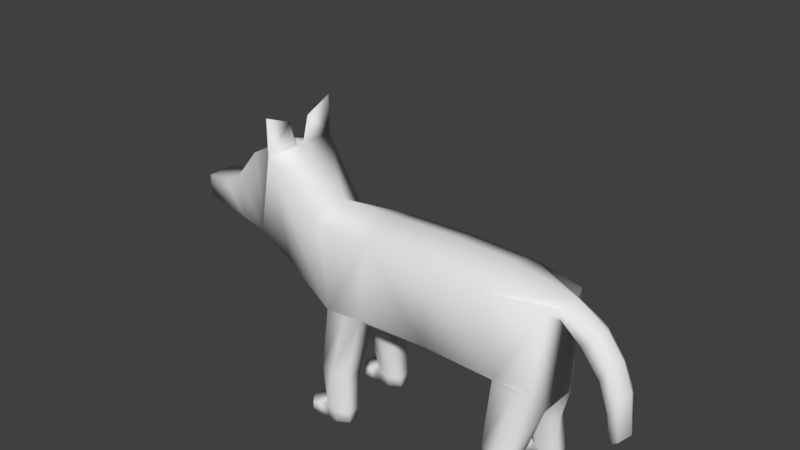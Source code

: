 # Source: wolf.blend  (saved by Blender 2.79.0; exported with 4.5.12 LTS)
import bpy
from mathutils import Matrix  # noqa: F401  (used for matrix-valued properties, if any)

bpy.ops.wm.read_factory_settings(use_empty=True)
scene = bpy.context.scene
scene.name = 'Scene'

# ---- collections
col_collection_1 = bpy.data.collections.new('Collection 1'); scene.collection.children.link(col_collection_1)

# ---- materials (node trees are filled in below, after node groups)
mat_material = bpy.data.materials.new('Material')
mat_material.alpha_threshold = 0.0
mat_material.use_transparent_shadow = False
mat_material.roughness = 0.5
mat_material.line_color = (0.0, 0.0, 0.0, 1.0)

# ---- material node trees

# ---- world
world_world = bpy.data.worlds.new('World'); scene.world = world_world
world_world.color = (0.05088, 0.05088, 0.05088)
world_world.use_sun_shadow = False
world_world.sun_shadow_jitter_overblur = 0.0
world_world.cycles.sampling_method = 'MANUAL'

# ---- meshes
me_cube = bpy.data.meshes.new('Cube')
me_cube.from_pydata([(-3.089, -0.2292, 1.968), (-3.436, -0.1743, 1.958), (-3.093, -0.2292, 2.29), (-3.436, -0.1743, 2.239), (-2.757, -0.2969, 1.95), (-2.76, -0.3336, 2.477), (-2.473, -0.2753, 1.86), (-2.51, -0.288, 2.82), (-1.508, -0.3471, 2.26), (-2.024, -0.2909, 1.61), (-1.333, -0.4307, 1.316), (-2.088, -0.4798, 2.933), (1.373, -0.336, 2.261), (1.304, -0.3597, 1.315), (-0.7548, -0.4342, 2.315), (-0.001202, -0.4342, 2.338), (0.7524, -0.4342, 2.315), (-0.8516, -0.4307, 1.37), (0.02534, -0.4307, 1.393), (0.886, -0.4307, 1.369), (-1.333, -0.2399, 1.115), (1.4, -0.2399, 1.114), (1.143, -0.4307, 1.315), (-1.092, -0.4307, 1.315), (-0.8516, -0.2399, 1.169), (0.886, -0.2399, 1.168), (-1.092, -0.2399, 1.115), (1.143, -0.2399, 1.114), (-1.22, -0.3165, 4.337e-05), (-1.22, -0.5831, 4.337e-05), (-1.092, -0.5962, 1.806e-05), (-0.9649, -0.5173, -7.263e-06), (-0.9649, -0.3902, -7.263e-06), (-1.092, -0.3112, 1.806e-05), (-2.51, -0.144, 2.82), (-2.088, -0.05058, 2.933), (-2.188, -0.3839, 2.926), (-2.188, -0.1919, 2.926), (-2.088, -0.4798, 3.39), (-2.088, -0.1376, 3.245), (-2.144, -0.3839, 3.229), (-2.147, -0.279, 3.237), (-1.351, -0.5185, 0.627), (-1.167, -0.558, 0.6269), (-0.9824, -0.5185, 0.6269), (-0.9824, -0.315, 0.5669), (-1.167, -0.2756, 0.5669), (-1.351, -0.315, 0.5669), (0.8619, -0.3278, 0.5667), (1.05, -0.293, 0.5666), (0.8631, -0.5329, 0.6267), (1.049, -0.5659, 0.6267), (1.194, -0.4938, 0.6266), (1.239, -0.3231, 0.5666), (-1.232, -0.5831, 0.1663), (-0.9686, -0.5175, 0.129), (-1.232, -0.3165, 0.1663), (-1.108, -0.5881, 0.129), (-0.9686, -0.3742, 0.1162), (-1.108, -0.3037, 0.1162), (-1.437, -0.2919, 4.337e-05), (-1.437, -0.6078, 4.337e-05), (-1.437, -0.6078, 0.1226), (-1.437, -0.2919, 0.1226), (-1.322, -0.2996, 4.337e-05), (-1.349, -0.2996, 0.1433), (-1.349, -0.6, 0.1433), (-1.322, -0.6, 4.337e-05), (-1.524, -0.4498, 4.337e-05), (-1.437, -0.6078, 0.06134), (-1.437, -0.2919, 0.06134), (-1.524, -0.4498, 0.1226), (-1.524, -0.4498, 0.06134), (-1.502, -0.5288, 4.337e-05), (-1.502, -0.5288, 0.1226), (-1.502, -0.5288, 0.06134), (-1.502, -0.3708, 4.337e-05), (-1.502, -0.3708, 0.1226), (-1.502, -0.3708, 0.06134), (0.9806, -0.3165, -7.233e-06), (0.9806, -0.5831, -7.233e-06), (1.108, -0.5962, -3.255e-05), (1.236, -0.5173, -5.787e-05), (1.236, -0.3902, -5.787e-05), (1.108, -0.3112, -3.255e-05), (0.9682, -0.5831, 0.1663), (1.232, -0.5175, 0.1289), (0.9682, -0.3165, 0.1663), (1.092, -0.5881, 0.1289), (1.232, -0.3742, 0.1162), (1.092, -0.3037, 0.1162), (0.764, -0.2919, -7.233e-06), (0.764, -0.6078, -7.233e-06), (0.764, -0.6078, 0.1226), (0.764, -0.2919, 0.1226), (0.8783, -0.2996, -7.233e-06), (0.8515, -0.2996, 0.1432), (0.8515, -0.6, 0.1432), (0.8783, -0.6, -7.233e-06), (0.6763, -0.4498, -7.233e-06), (0.764, -0.6078, 0.06129), (0.764, -0.2919, 0.06129), (0.6763, -0.4498, 0.1226), (0.6763, -0.4498, 0.06129), (0.6982, -0.5288, -7.233e-06), (0.6982, -0.5288, 0.1226), (0.6982, -0.5288, 0.06129), (0.6982, -0.3708, -7.233e-06), (0.6982, -0.3708, 0.1226), (0.6982, -0.3708, 0.06129), (1.438, -0.1426, 2.149), (1.449, -0.1426, 2.269), (2.071, -0.1426, 0.9927), (2.168, -0.1426, 1.063), (1.784, -0.1622, 2.073), (1.995, -0.1605, 1.789), (2.123, -0.1673, 1.473), (2.037, -0.1673, 1.344), (1.917, -0.1605, 1.67), (1.688, -0.1622, 1.962), (-3.089, 0.2292, 1.968), (-3.436, 0.1743, 1.958), (-3.093, 0.2292, 2.29), (-3.436, 0.1743, 2.239), (-2.757, 0.2969, 1.95), (-2.76, 0.3336, 2.477), (-1.453, 0.0, 2.473), (-2.473, 0.2753, 1.86), (-1.333, 0.0, 1.193), (-2.51, 0.288, 2.82), (-1.508, 0.3471, 2.26), (-2.024, 0.2909, 1.61), (-1.333, 0.4307, 1.316), (-2.088, 0.4798, 2.933), (-3.088, 0.0, 1.89), (-3.436, 0.0, 1.958), (-3.093, 0.0, 2.29), (-3.436, 0.0, 2.239), (-2.757, 0.0, 1.822), (-2.76, 0.0, 2.477), (-2.473, 0.0, 1.738), (-2.51, 0.0, 2.82), (-2.024, 0.0, 1.488), (-2.088, 0.0, 2.933), (1.542, 0.0, 2.347), (1.4, 0.0, 1.114), (1.373, 0.336, 2.261), (1.304, 0.3597, 1.315), (-0.7548, 0.4342, 2.315), (-0.001202, 0.4342, 2.338), (0.7524, 0.4342, 2.315), (0.7524, 0.0, 2.493), (-0.001202, 0.0, 2.516), (-0.7548, 0.0, 2.493), (-0.8516, 0.4307, 1.37), (0.02534, 0.4307, 1.393), (0.886, 0.4307, 1.369), (-0.8516, 0.0, 1.251), (0.02534, 0.0, 1.274), (0.886, 0.0, 1.251), (-1.333, 0.2399, 1.115), (1.4, 0.2399, 1.114), (1.143, 0.4307, 1.315), (1.143, 0.0, 1.176), (-1.092, 0.4307, 1.315), (-1.092, 0.0, 1.193), (-0.8516, 0.2399, 1.169), (0.886, 0.2399, 1.168), (-1.092, 0.2399, 1.115), (1.143, 0.2399, 1.114), (-1.22, 0.3165, 4.337e-05), (-1.22, 0.5831, 4.337e-05), (-1.092, 0.5962, 1.806e-05), (-0.9649, 0.5173, -7.263e-06), (-0.9649, 0.3902, -7.263e-06), (-1.092, 0.3112, 1.806e-05), (-2.51, 0.144, 2.82), (-2.088, 0.05058, 2.933), (-2.188, 0.3839, 2.926), (-2.246, 0.0, 2.984), (-2.188, 0.1919, 2.926), (-2.088, 0.4798, 3.39), (-2.088, 0.1376, 3.245), (-2.144, 0.3839, 3.229), (-2.147, 0.279, 3.237), (-1.351, 0.5185, 0.627), (-1.167, 0.558, 0.6269), (-0.9824, 0.5185, 0.6269), (-0.9824, 0.315, 0.5669), (-1.167, 0.2756, 0.5669), (-1.351, 0.315, 0.5669), (0.8619, 0.3278, 0.5667), (1.05, 0.293, 0.5666), (0.8631, 0.5329, 0.6267), (1.049, 0.5659, 0.6267), (1.194, 0.4938, 0.6266), (1.239, 0.3231, 0.5666), (-1.232, 0.5831, 0.1663), (-0.9686, 0.5175, 0.129), (-1.232, 0.3165, 0.1663), (-1.108, 0.5881, 0.129), (-0.9686, 0.3742, 0.1162), (-1.108, 0.3037, 0.1162), (-1.437, 0.2919, 4.337e-05), (-1.437, 0.6078, 4.337e-05), (-1.437, 0.6078, 0.1226), (-1.437, 0.2919, 0.1226), (-1.322, 0.2996, 4.337e-05), (-1.349, 0.2996, 0.1433), (-1.349, 0.6, 0.1433), (-1.322, 0.6, 4.337e-05), (-1.524, 0.4498, 4.337e-05), (-1.437, 0.6078, 0.06134), (-1.437, 0.2919, 0.06134), (-1.524, 0.4498, 0.1226), (-1.524, 0.4498, 0.06134), (-1.502, 0.5288, 4.337e-05), (-1.502, 0.5288, 0.1226), (-1.502, 0.5288, 0.06134), (-1.502, 0.3708, 4.337e-05), (-1.502, 0.3708, 0.1226), (-1.502, 0.3708, 0.06134), (0.9806, 0.3165, -7.233e-06), (0.9806, 0.5831, -7.233e-06), (1.108, 0.5962, -3.255e-05), (1.236, 0.5173, -5.787e-05), (1.236, 0.3902, -5.787e-05), (1.108, 0.3112, -3.255e-05), (0.9682, 0.5831, 0.1663), (1.232, 0.5175, 0.1289), (0.9682, 0.3165, 0.1663), (1.092, 0.5881, 0.1289), (1.232, 0.3742, 0.1162), (1.092, 0.3037, 0.1162), (0.764, 0.2919, -7.233e-06), (0.764, 0.6078, -7.233e-06), (0.764, 0.6078, 0.1226), (0.764, 0.2919, 0.1226), (0.8783, 0.2996, -7.233e-06), (0.8515, 0.2996, 0.1432), (0.8515, 0.6, 0.1432), (0.8783, 0.6, -7.233e-06), (0.6763, 0.4498, -7.233e-06), (0.764, 0.6078, 0.06129), (0.764, 0.2919, 0.06129), (0.6763, 0.4498, 0.1226), (0.6763, 0.4498, 0.06129), (0.6982, 0.5288, -7.233e-06), (0.6982, 0.5288, 0.1226), (0.6982, 0.5288, 0.06129), (0.6982, 0.3708, -7.233e-06), (0.6982, 0.3708, 0.1226), (0.6982, 0.3708, 0.06129), (1.487, 0.0, 2.066), (1.438, 0.1426, 2.149), (1.449, 0.1426, 2.269), (2.228, 0.0, 1.1), (2.004, 0.0, 0.9445), (2.071, 0.1426, 0.9927), (2.168, 0.1426, 1.063), (1.784, 0.1622, 2.073), (1.995, 0.1605, 1.789), (2.123, 0.1673, 1.473), (2.182, 0.0, 1.552), (2.069, 0.0, 1.862), (1.873, 0.0, 2.127), (1.669, 0.0, 1.861), (1.897, 0.0, 1.582), (1.997, 0.0, 1.254), (2.037, 0.1673, 1.344), (1.917, 0.1605, 1.67), (1.688, 0.1622, 1.962)], [], [(134, 0, 1, 135), (136, 137, 3, 2), (136, 2, 5, 139), (0, 2, 3, 1), (5, 4, 6, 7), (2, 0, 4, 5), (37, 36, 40, 41), (139, 34, 141), (11, 9, 10, 8), (7, 6, 9, 11, 36), (143, 35, 11, 126), (6, 140, 142, 9), (151, 16, 12, 111, 144), (4, 138, 140, 6), (9, 142, 128, 20, 10), (0, 134, 138, 4), (1, 3, 137, 135), (145, 253, 110, 12, 13, 21), (16, 19, 22, 13, 12), (27, 163, 145, 21), (26, 165, 157, 24), (17, 24, 157, 158, 18), (18, 158, 159, 25, 19), (8, 10, 23, 17, 14), (14, 17, 18, 15), (15, 18, 19, 16), (126, 8, 14, 153), (153, 14, 15, 152), (152, 15, 16, 151), (57, 54, 29, 30), (20, 128, 165, 26), (25, 159, 163, 27), (30, 33, 32, 31), (29, 28, 33, 30), (52, 86, 89, 53), (58, 55, 31, 32), (59, 58, 32, 33), (65, 64, 60, 70, 63), (55, 57, 30, 31), (56, 59, 33, 28), (179, 37, 35, 143), (141, 34, 37, 179), (34, 7, 36, 37), (41, 40, 38, 39), (11, 35, 39, 38), (35, 37, 41, 39), (36, 11, 38, 40), (20, 26, 46, 47), (17, 23, 43, 44), (10, 20, 47, 42), (26, 24, 45, 46), (24, 17, 44, 45), (23, 10, 42, 43), (21, 13, 52, 53), (22, 19, 50, 51), (27, 21, 53, 49), (25, 27, 49, 48), (19, 25, 48, 50), (13, 22, 51, 52), (47, 46, 59, 56), (44, 43, 57, 55), (42, 47, 56, 54), (46, 45, 58, 59), (45, 44, 55, 58), (43, 42, 54, 57), (50, 85, 88, 51), (53, 89, 90, 49), (49, 90, 87, 48), (48, 87, 85, 50), (51, 88, 86, 52), (78, 70, 60, 76), (66, 65, 63, 77, 71, 74, 62), (67, 66, 62, 69, 61), (64, 67, 61, 73, 68, 76, 60), (28, 29, 67, 64), (29, 54, 66, 67), (54, 56, 65, 66), (56, 28, 64, 65), (75, 72, 68, 73), (74, 71, 72, 75), (77, 63, 70, 78), (62, 74, 75, 69), (69, 75, 73, 61), (71, 77, 78, 72), (72, 78, 76, 68), (88, 85, 80, 81), (81, 84, 83, 82), (80, 79, 84, 81), (89, 86, 82, 83), (90, 89, 83, 84), (96, 95, 91, 101, 94), (86, 88, 81, 82), (87, 90, 84, 79), (109, 101, 91, 107), (97, 96, 94, 108, 102, 105, 93), (98, 97, 93, 100, 92), (95, 98, 92, 104, 99, 107, 91), (79, 80, 98, 95), (80, 85, 97, 98), (85, 87, 96, 97), (87, 79, 95, 96), (106, 103, 99, 104), (105, 102, 103, 106), (108, 94, 101, 109), (93, 105, 106, 100), (100, 106, 104, 92), (102, 108, 109, 103), (103, 109, 107, 99), (12, 110, 111), (113, 112, 257, 256), (263, 116, 113, 256), (117, 268, 257, 112), (116, 117, 112, 113), (111, 110, 119, 114), (114, 119, 118, 115), (115, 118, 117, 116), (110, 253, 266, 119), (119, 266, 267, 118), (118, 267, 268, 117), (144, 111, 114, 265), (265, 114, 115, 264), (264, 115, 116, 263), (134, 135, 121, 120), (136, 122, 123, 137), (136, 139, 125, 122), (120, 121, 123, 122), (125, 129, 127, 124), (122, 125, 124, 120), (180, 184, 183, 178), (139, 176, 129, 125), (133, 130, 132, 131), (129, 178, 133, 131, 127), (143, 126, 133, 177), (127, 131, 142, 140), (151, 144, 255, 146, 150), (124, 127, 140, 138), (131, 132, 160, 128, 142), (120, 124, 138, 134), (121, 135, 137, 123), (145, 161, 147, 146, 254, 253), (150, 146, 147, 162, 156), (169, 161, 145, 163), (168, 166, 157, 165), (154, 155, 158, 157, 166), (155, 156, 167, 159, 158), (130, 148, 154, 164, 132), (148, 149, 155, 154), (149, 150, 156, 155), (126, 153, 148, 130), (153, 152, 149, 148), (152, 151, 150, 149), (200, 172, 171, 197), (160, 168, 165, 128), (167, 169, 163, 159), (172, 173, 174, 175), (171, 172, 175, 170), (195, 196, 232, 229), (201, 174, 173, 198), (202, 175, 174, 201), (208, 206, 213, 203, 207), (198, 173, 172, 200), (199, 170, 175, 202), (179, 143, 177, 180), (141, 179, 180, 176), (176, 180, 178, 129), (184, 182, 181, 183), (133, 181, 182, 177), (177, 182, 184, 180), (178, 183, 181, 133), (160, 190, 189, 168), (154, 187, 186, 164), (132, 185, 190, 160), (168, 189, 188, 166), (166, 188, 187, 154), (164, 186, 185, 132), (161, 196, 195, 147), (162, 194, 193, 156), (169, 192, 196, 161), (167, 191, 192, 169), (156, 193, 191, 167), (147, 195, 194, 162), (190, 199, 202, 189), (187, 198, 200, 186), (185, 197, 199, 190), (189, 202, 201, 188), (188, 201, 198, 187), (186, 200, 197, 185), (193, 194, 231, 228), (196, 192, 233, 232), (192, 191, 230, 233), (191, 193, 228, 230), (194, 195, 229, 231), (221, 219, 203, 213), (209, 205, 217, 214, 220, 206, 208), (210, 204, 212, 205, 209), (207, 203, 219, 211, 216, 204, 210), (170, 207, 210, 171), (171, 210, 209, 197), (197, 209, 208, 199), (199, 208, 207, 170), (218, 216, 211, 215), (217, 218, 215, 214), (220, 221, 213, 206), (205, 212, 218, 217), (212, 204, 216, 218), (214, 215, 221, 220), (215, 211, 219, 221), (231, 224, 223, 228), (224, 225, 226, 227), (223, 224, 227, 222), (232, 226, 225, 229), (233, 227, 226, 232), (239, 237, 244, 234, 238), (229, 225, 224, 231), (230, 222, 227, 233), (252, 250, 234, 244), (240, 236, 248, 245, 251, 237, 239), (241, 235, 243, 236, 240), (238, 234, 250, 242, 247, 235, 241), (222, 238, 241, 223), (223, 241, 240, 228), (228, 240, 239, 230), (230, 239, 238, 222), (249, 247, 242, 246), (248, 249, 246, 245), (251, 252, 244, 237), (236, 243, 249, 248), (243, 235, 247, 249), (245, 246, 252, 251), (246, 242, 250, 252), (146, 255, 254), (259, 256, 257, 258), (263, 256, 259, 262), (269, 258, 257, 268), (262, 259, 258, 269), (255, 260, 271, 254), (260, 261, 270, 271), (261, 262, 269, 270), (254, 271, 266, 253), (271, 270, 267, 266), (270, 269, 268, 267), (144, 265, 260, 255), (265, 264, 261, 260), (264, 263, 262, 261), (34, 139, 5, 7), (176, 139, 141), (133, 126, 130), (126, 11, 8)])
me_cube.polygons.foreach_set('use_smooth', [True] * 248)
_uv = me_cube.uv_layers.new(name='UVMap')
_uv.uv.foreach_set('vector', [0.6173, 0.2473, 0.6366, 0.2748, 0.5947, 0.2952, 0.5805, 0.2778, 0.6618, 0.8581, 0.7094, 0.8581, 0.7094, 0.882, 0.6618, 0.8895, 0.6618, 0.8581, 0.6618, 0.8895, 0.6096, 0.9037, 0.6097, 0.8581, 0.6366, 0.2748, 0.6528, 0.3144, 0.6103, 0.327, 0.5947, 0.2952, 0.7029, 0.3223, 0.6793, 0.2553, 0.713, 0.2269, 0.7474, 0.3548, 0.6528, 0.3144, 0.6366, 0.2748, 0.6793, 0.2553, 0.7029, 0.3223, 0.07005, 0.9707, 0.04328, 0.9796, 0.03124, 0.9386, 0.04498, 0.9358, 0.6097, 0.8581, 0.5516, 0.8779, 0.5518, 0.8581, 0.8074, 0.3538, 0.7679, 0.1778, 0.8565, 0.1243, 0.8565, 0.2487, 0.7474, 0.3548, 0.713, 0.2269, 0.7679, 0.1778, 0.8074, 0.3538, 0.7913, 0.3606, 0.9235, 0.3916, 0.988, 0.3844, 0.9881, 0.3855, 0.9334, 0.4971, 0.713, 0.2269, 0.6883, 0.1883, 0.7457, 0.1407, 0.7679, 0.1778, 0.2877, 0.3478, 0.2937, 0.3089, 0.3335, 0.3249, 0.3358, 0.3383, 0.3353, 0.3478, 0.6793, 0.2553, 0.6545, 0.2164, 0.6883, 0.1883, 0.713, 0.2269, 0.7679, 0.1778, 0.7457, 0.1407, 0.8236, 0.07597, 0.8542, 0.08822, 0.8565, 0.1243, 0.6366, 0.2748, 0.6173, 0.2473, 0.6545, 0.2164, 0.6793, 0.2553, 0.5947, 0.2952, 0.5669, 0.3182, 0.5526, 0.3009, 0.5805, 0.2778, 0.457, 0.3478, 0.3524, 0.3478, 0.3442, 0.3361, 0.3335, 0.3249, 0.4232, 0.2912, 0.4576, 0.3104, 0.2937, 0.3089, 0.3867, 0.2323, 0.4154, 0.2638, 0.4232, 0.2912, 0.3335, 0.3249, 0.4688, 0.2, 0.4617, 0.1588, 0.506, 0.1538, 0.5117, 0.1938, 0.08316, 0.06916, 0.1142, 0.04154, 0.1435, 0.06995, 0.1122, 0.09761, 0.1255, 0.1412, 0.1122, 0.09761, 0.1435, 0.06995, 0.2832, 0.1063, 0.2593, 0.1747, 0.2593, 0.1747, 0.2832, 0.1063, 0.4167, 0.1632, 0.4248, 0.2052, 0.3867, 0.2323, 0.01192, 0.2808, 0.04792, 0.1286, 0.08691, 0.1306, 0.1255, 0.1412, 0.126, 0.2836, 0.126, 0.2836, 0.1255, 0.1412, 0.2593, 0.1747, 0.2202, 0.2959, 0.2202, 0.2959, 0.2593, 0.1747, 0.3867, 0.2323, 0.2937, 0.3089, 0.01726, 0.3478, 0.01192, 0.2808, 0.126, 0.2836, 0.123, 0.3478, 0.123, 0.3478, 0.126, 0.2836, 0.2202, 0.2959, 0.2172, 0.3478, 0.2172, 0.3478, 0.2202, 0.2959, 0.2937, 0.3089, 0.2877, 0.3478, 0.9068, 0.6119, 0.906, 0.6239, 0.8859, 0.6191, 0.8944, 0.6009, 0.05682, 0.03953, 0.08788, 0.01192, 0.1142, 0.04154, 0.08316, 0.06916, 0.4248, 0.2052, 0.4167, 0.1632, 0.4617, 0.1588, 0.4688, 0.2, 0.8968, 0.736, 0.9449, 0.7347, 0.9322, 0.7566, 0.9107, 0.7572, 0.8984, 0.7144, 0.9435, 0.7132, 0.9449, 0.7347, 0.8968, 0.736, 0.3616, 0.7932, 0.4299, 0.7982, 0.43, 0.8166, 0.3663, 0.8196, 0.9261, 0.6007, 0.9161, 0.6017, 0.9117, 0.589, 0.9286, 0.5875, 0.9332, 0.6112, 0.9261, 0.6007, 0.9286, 0.5875, 0.9456, 0.6018, 0.9335, 0.6365, 0.9522, 0.6368, 0.9455, 0.6541, 0.9379, 0.6495, 0.9327, 0.6459, 0.9161, 0.6017, 0.9068, 0.6119, 0.8944, 0.6009, 0.9117, 0.589, 0.9309, 0.6234, 0.9332, 0.6112, 0.9456, 0.6018, 0.9522, 0.6208, 0.5125, 0.8581, 0.5059, 0.8841, 0.4915, 0.8651, 0.4914, 0.8581, 0.5518, 0.8581, 0.5516, 0.8779, 0.5059, 0.8841, 0.5125, 0.8581, 0.5516, 0.8779, 0.5515, 0.8974, 0.5056, 0.91, 0.5059, 0.8841, 0.04498, 0.9358, 0.03124, 0.9386, 0.01192, 0.9204, 0.06158, 0.924, 0.03979, 0.866, 0.09098, 0.8922, 0.06158, 0.924, 0.01192, 0.9204, 0.09098, 0.9585, 0.07005, 0.9707, 0.04498, 0.9358, 0.06158, 0.924, 0.04328, 0.9796, 0.02463, 0.982, 0.01192, 0.9204, 0.03124, 0.9386, 0.6883, 0.506, 0.691, 0.5391, 0.6165, 0.5347, 0.6157, 0.5103, 0.7094, 0.4059, 0.7057, 0.4394, 0.6133, 0.4605, 0.6092, 0.4353, 0.7094, 0.4727, 0.6883, 0.506, 0.6157, 0.5103, 0.6183, 0.4842, 0.691, 0.5391, 0.7011, 0.5715, 0.6164, 0.5603, 0.6165, 0.5347, 0.6783, 0.3844, 0.7094, 0.4059, 0.6092, 0.4353, 0.596, 0.409, 0.7057, 0.4394, 0.7094, 0.4727, 0.6183, 0.4842, 0.6133, 0.4605, 0.285, 0.8196, 0.2641, 0.7933, 0.3616, 0.7932, 0.3663, 0.8196, 0.269, 0.7705, 0.2669, 0.734, 0.3654, 0.7464, 0.3643, 0.771, 0.2934, 0.8512, 0.285, 0.8196, 0.3663, 0.8196, 0.3701, 0.8472, 0.2935, 0.8867, 0.2934, 0.8512, 0.3701, 0.8472, 0.3744, 0.8728, 0.2669, 0.734, 0.2944, 0.7074, 0.375, 0.72, 0.3654, 0.7464, 0.2641, 0.7933, 0.269, 0.7705, 0.3643, 0.771, 0.3616, 0.7932, 0.6157, 0.5103, 0.6165, 0.5347, 0.5545, 0.5396, 0.5621, 0.5226, 0.6092, 0.4353, 0.6133, 0.4605, 0.5456, 0.4695, 0.541, 0.4484, 0.6183, 0.4842, 0.6157, 0.5103, 0.5621, 0.5226, 0.5549, 0.485, 0.6165, 0.5347, 0.6164, 0.5603, 0.553, 0.5614, 0.5545, 0.5396, 0.596, 0.409, 0.6092, 0.4353, 0.541, 0.4484, 0.5355, 0.429, 0.6133, 0.4605, 0.6183, 0.4842, 0.5549, 0.485, 0.5456, 0.4695, 0.3654, 0.7464, 0.4257, 0.7608, 0.4306, 0.7775, 0.3643, 0.771, 0.3663, 0.8196, 0.43, 0.8166, 0.4306, 0.8365, 0.3701, 0.8472, 0.3701, 0.8472, 0.4306, 0.8365, 0.4254, 0.8536, 0.3744, 0.8728, 0.375, 0.72, 0.4302, 0.7254, 0.4257, 0.7608, 0.3654, 0.7464, 0.3643, 0.771, 0.4306, 0.7775, 0.4299, 0.7982, 0.3616, 0.7932, 0.9285, 0.6569, 0.9379, 0.6495, 0.9455, 0.6541, 0.9319, 0.6656, 0.9048, 0.6354, 0.9333, 0.6365, 0.9325, 0.6458, 0.9259, 0.6512, 0.9193, 0.6525, 0.9126, 0.6507, 0.9065, 0.6443, 0.8851, 0.6357, 0.9046, 0.6354, 0.9063, 0.6444, 0.9003, 0.6486, 0.8916, 0.6541, 0.9459, 0.6958, 0.8951, 0.6971, 0.8933, 0.6779, 0.9064, 0.6664, 0.9199, 0.6654, 0.9319, 0.6656, 0.9461, 0.6761, 0.9435, 0.7132, 0.8984, 0.7144, 0.8951, 0.6971, 0.9459, 0.6958, 0.8859, 0.6191, 0.906, 0.6239, 0.9046, 0.6354, 0.8851, 0.6357, 0.9062, 0.6239, 0.9306, 0.6235, 0.9333, 0.6365, 0.9048, 0.6354, 0.9309, 0.6234, 0.9522, 0.6208, 0.9522, 0.6368, 0.9335, 0.6365, 0.9099, 0.6569, 0.9194, 0.6584, 0.9199, 0.6654, 0.9064, 0.6664, 0.9126, 0.6507, 0.9193, 0.6525, 0.9194, 0.6584, 0.9099, 0.6569, 0.9259, 0.6512, 0.9327, 0.6459, 0.9379, 0.6495, 0.9285, 0.6569, 0.9063, 0.6444, 0.9126, 0.6507, 0.9099, 0.6569, 0.9003, 0.6486, 0.9003, 0.6486, 0.9099, 0.6569, 0.9064, 0.6664, 0.8916, 0.6541, 0.9193, 0.6525, 0.9259, 0.6512, 0.9285, 0.6569, 0.9194, 0.6584, 0.9194, 0.6584, 0.9285, 0.6569, 0.9319, 0.6656, 0.9199, 0.6654, 0.824, 0.7337, 0.8094, 0.7218, 0.8304, 0.7098, 0.8408, 0.7251, 0.8536, 0.6469, 0.8316, 0.6162, 0.8514, 0.6149, 0.8612, 0.6286, 0.8388, 0.6554, 0.8182, 0.6266, 0.8316, 0.6162, 0.8536, 0.6469, 0.8477, 0.7701, 0.8358, 0.753, 0.8521, 0.7437, 0.8612, 0.7597, 0.7451, 0.6154, 0.7332, 0.5976, 0.7456, 0.5875, 0.7569, 0.6045, 0.7612, 0.6446, 0.7751, 0.6304, 0.7841, 0.6432, 0.7772, 0.648, 0.7704, 0.6528, 0.8358, 0.753, 0.824, 0.7337, 0.8408, 0.7251, 0.8521, 0.7437, 0.7493, 0.6332, 0.7451, 0.6154, 0.7569, 0.6045, 0.7669, 0.6188, 0.7851, 0.6593, 0.7772, 0.648, 0.7841, 0.6432, 0.7921, 0.6547, 0.778, 0.7004, 0.7559, 0.6675, 0.7654, 0.66, 0.7786, 0.6642, 0.7853, 0.6716, 0.7897, 0.6811, 0.7883, 0.6946, 0.822, 0.6973, 0.8026, 0.7057, 0.7979, 0.6935, 0.8053, 0.6886, 0.8127, 0.6836, 0.8059, 0.6327, 0.8291, 0.6651, 0.8173, 0.6747, 0.8041, 0.6713, 0.7966, 0.6633, 0.7921, 0.6547, 0.7929, 0.641, 0.8182, 0.6266, 0.8388, 0.6554, 0.8291, 0.6651, 0.8059, 0.6327, 0.8304, 0.7098, 0.8094, 0.7218, 0.8026, 0.7057, 0.822, 0.6973, 0.7637, 0.7073, 0.7441, 0.6781, 0.7559, 0.6675, 0.778, 0.7004, 0.7493, 0.6332, 0.7669, 0.6188, 0.7751, 0.6304, 0.7612, 0.6446, 0.7971, 0.6764, 0.791, 0.6675, 0.7966, 0.6633, 0.8041, 0.6713, 0.7897, 0.6811, 0.7853, 0.6716, 0.791, 0.6675, 0.7971, 0.6764, 0.7786, 0.6642, 0.7704, 0.6528, 0.7772, 0.648, 0.7851, 0.6593, 0.7979, 0.6935, 0.7897, 0.6811, 0.7971, 0.6764, 0.8053, 0.6886, 0.8053, 0.6886, 0.7971, 0.6764, 0.8041, 0.6713, 0.8127, 0.6836, 0.7853, 0.6716, 0.7786, 0.6642, 0.7851, 0.6593, 0.791, 0.6675, 0.791, 0.6675, 0.7851, 0.6593, 0.7921, 0.6547, 0.7966, 0.6633, 0.3335, 0.3249, 0.3442, 0.3361, 0.3358, 0.3383, 0.04553, 0.7965, 0.0263, 0.7981, 0.01192, 0.7748, 0.05277, 0.7748, 0.1092, 0.7748, 0.1015, 0.7975, 0.04553, 0.7965, 0.05277, 0.7748, 0.08712, 0.8113, 0.07453, 0.8356, 0.02938, 0.8342, 0.03691, 0.8114, 0.1015, 0.7975, 0.08712, 0.8113, 0.03691, 0.8114, 0.04553, 0.7965, 0.2403, 0.8038, 0.2306, 0.8191, 0.1856, 0.8169, 0.1873, 0.7977, 0.1873, 0.7977, 0.1856, 0.8169, 0.1346, 0.8143, 0.144, 0.7979, 0.144, 0.7979, 0.1346, 0.8143, 0.08712, 0.8113, 0.1015, 0.7975, 0.2306, 0.8191, 0.2172, 0.841, 0.1764, 0.8422, 0.1856, 0.8169, 0.1856, 0.8169, 0.1764, 0.8422, 0.1239, 0.8379, 0.1346, 0.8143, 0.1346, 0.8143, 0.1239, 0.8379, 0.07453, 0.8356, 0.08712, 0.8113, 0.2375, 0.7748, 0.2403, 0.8038, 0.1873, 0.7977, 0.1848, 0.7748, 0.1848, 0.7748, 0.1873, 0.7977, 0.144, 0.7979, 0.1476, 0.7748, 0.1476, 0.7748, 0.144, 0.7979, 0.1015, 0.7975, 0.1092, 0.7748, 0.6173, 0.2473, 0.5805, 0.2778, 0.566, 0.2607, 0.5938, 0.2232, 0.6618, 0.8581, 0.6618, 0.8268, 0.7094, 0.8343, 0.7094, 0.8581, 0.6618, 0.8581, 0.6097, 0.8581, 0.6096, 0.8125, 0.6618, 0.8268, 0.5938, 0.2232, 0.566, 0.2607, 0.5377, 0.2395, 0.5579, 0.2, 0.5593, 0.1494, 0.5355, 0.09963, 0.6549, 0.1569, 0.6208, 0.1848, 0.5579, 0.2, 0.5593, 0.1494, 0.6208, 0.1848, 0.5938, 0.2232, 0.9384, 0.2168, 0.9134, 0.2517, 0.8996, 0.2488, 0.9117, 0.2079, 0.6097, 0.8581, 0.5516, 0.8383, 0.5515, 0.8188, 0.6096, 0.8125, 0.5476, 0.04082, 0.6599, 0.01192, 0.7821, 0.03479, 0.7133, 0.112, 0.5355, 0.09963, 0.5379, 0.05535, 0.5476, 0.04082, 0.7133, 0.112, 0.6549, 0.1569, 0.1149, 0.9814, 0.1248, 0.8758, 0.1795, 0.9874, 0.1148, 0.9825, 0.6549, 0.1569, 0.7133, 0.112, 0.7457, 0.1407, 0.6883, 0.1883, 0.2877, 0.3478, 0.3353, 0.3478, 0.3358, 0.3572, 0.3335, 0.3706, 0.2937, 0.3866, 0.6208, 0.1848, 0.6549, 0.1569, 0.6883, 0.1883, 0.6545, 0.2164, 0.7133, 0.112, 0.7821, 0.03479, 0.8172, 0.04364, 0.8236, 0.07597, 0.7457, 0.1407, 0.5938, 0.2232, 0.6208, 0.1848, 0.6545, 0.2164, 0.6173, 0.2473, 0.566, 0.2607, 0.5805, 0.2778, 0.5526, 0.3009, 0.5383, 0.2837, 0.457, 0.3478, 0.4576, 0.3851, 0.4232, 0.4043, 0.3335, 0.3706, 0.3442, 0.3594, 0.3524, 0.3478, 0.2937, 0.3866, 0.3335, 0.3706, 0.4232, 0.4043, 0.4154, 0.4317, 0.3867, 0.4632, 0.4688, 0.4956, 0.5117, 0.5017, 0.506, 0.5417, 0.4617, 0.5367, 0.08316, 0.6264, 0.1122, 0.5979, 0.1435, 0.6256, 0.1142, 0.654, 0.1255, 0.5543, 0.2593, 0.5208, 0.2832, 0.5892, 0.1435, 0.6256, 0.1122, 0.5979, 0.2593, 0.5208, 0.3867, 0.4632, 0.4248, 0.4903, 0.4167, 0.5323, 0.2832, 0.5892, 0.01192, 0.4148, 0.126, 0.4119, 0.1255, 0.5543, 0.08691, 0.565, 0.04792, 0.5669, 0.126, 0.4119, 0.2202, 0.3997, 0.2593, 0.5208, 0.1255, 0.5543, 0.2202, 0.3997, 0.2937, 0.3866, 0.3867, 0.4632, 0.2593, 0.5208, 0.01726, 0.3478, 0.123, 0.3478, 0.126, 0.4119, 0.01192, 0.4148, 0.123, 0.3478, 0.2172, 0.3478, 0.2202, 0.3997, 0.126, 0.4119, 0.2172, 0.3478, 0.2877, 0.3478, 0.2937, 0.3866, 0.2202, 0.3997, 0.902, 0.1572, 0.8896, 0.1682, 0.8811, 0.15, 0.9013, 0.1452, 0.05682, 0.656, 0.08316, 0.6264, 0.1142, 0.654, 0.08788, 0.6836, 0.4248, 0.4903, 0.4688, 0.4956, 0.4617, 0.5367, 0.4167, 0.5323, 0.892, 0.03313, 0.9059, 0.01192, 0.9274, 0.01248, 0.9402, 0.03439, 0.8937, 0.05474, 0.892, 0.03313, 0.9402, 0.03439, 0.9388, 0.05592, 0.8307, 0.4779, 0.8354, 0.4514, 0.8991, 0.4545, 0.899, 0.4729, 0.9214, 0.1684, 0.9238, 0.1816, 0.9069, 0.1801, 0.9114, 0.1674, 0.9284, 0.1579, 0.9408, 0.1673, 0.9238, 0.1816, 0.9214, 0.1684, 0.9288, 0.1326, 0.9279, 0.1232, 0.9331, 0.1196, 0.9407, 0.115, 0.9475, 0.1323, 0.9114, 0.1674, 0.9069, 0.1801, 0.8896, 0.1682, 0.902, 0.1572, 0.9262, 0.1457, 0.9475, 0.1483, 0.9408, 0.1673, 0.9284, 0.1579, 0.5125, 0.8581, 0.4914, 0.8581, 0.4915, 0.8511, 0.5059, 0.8322, 0.5518, 0.8581, 0.5125, 0.8581, 0.5059, 0.8322, 0.5516, 0.8383, 0.5516, 0.8383, 0.5059, 0.8322, 0.5056, 0.8062, 0.5515, 0.8188, 0.9134, 0.2517, 0.93, 0.2634, 0.8803, 0.267, 0.8996, 0.2488, 0.9082, 0.3215, 0.8803, 0.267, 0.93, 0.2634, 0.9594, 0.2952, 0.9594, 0.229, 0.93, 0.2634, 0.9134, 0.2517, 0.9384, 0.2168, 0.9117, 0.2079, 0.8996, 0.2488, 0.8803, 0.267, 0.893, 0.2055, 0.6883, 0.6608, 0.6157, 0.6565, 0.6165, 0.6322, 0.691, 0.6278, 0.7094, 0.7609, 0.6092, 0.7315, 0.6133, 0.7064, 0.7057, 0.7274, 0.7094, 0.6942, 0.6183, 0.6826, 0.6157, 0.6565, 0.6883, 0.6608, 0.691, 0.6278, 0.6165, 0.6322, 0.6164, 0.6065, 0.7011, 0.5953, 0.6783, 0.7824, 0.596, 0.7578, 0.6092, 0.7315, 0.7094, 0.7609, 0.7057, 0.7274, 0.6133, 0.7064, 0.6183, 0.6826, 0.7094, 0.6942, 0.754, 0.4514, 0.8354, 0.4514, 0.8307, 0.4779, 0.7332, 0.4777, 0.7381, 0.5005, 0.8334, 0.5001, 0.8345, 0.5247, 0.736, 0.537, 0.7625, 0.4199, 0.8392, 0.4239, 0.8354, 0.4514, 0.754, 0.4514, 0.7626, 0.3844, 0.8435, 0.3982, 0.8392, 0.4239, 0.7625, 0.4199, 0.736, 0.537, 0.8345, 0.5247, 0.8441, 0.551, 0.7635, 0.5636, 0.7332, 0.4777, 0.8307, 0.4779, 0.8334, 0.5001, 0.7381, 0.5005, 0.6157, 0.6565, 0.5621, 0.6442, 0.5545, 0.6272, 0.6165, 0.6322, 0.6092, 0.7315, 0.541, 0.7184, 0.5456, 0.6973, 0.6133, 0.7064, 0.6183, 0.6826, 0.5549, 0.6818, 0.5621, 0.6442, 0.6157, 0.6565, 0.6165, 0.6322, 0.5545, 0.6272, 0.553, 0.6054, 0.6164, 0.6065, 0.596, 0.7578, 0.5355, 0.7378, 0.541, 0.7184, 0.6092, 0.7315, 0.6133, 0.7064, 0.5456, 0.6973, 0.5549, 0.6818, 0.6183, 0.6826, 0.8345, 0.5247, 0.8334, 0.5001, 0.8997, 0.4936, 0.8948, 0.5103, 0.8354, 0.4514, 0.8392, 0.4239, 0.8997, 0.4345, 0.8991, 0.4545, 0.8392, 0.4239, 0.8435, 0.3982, 0.8945, 0.4175, 0.8997, 0.4345, 0.8441, 0.551, 0.8345, 0.5247, 0.8948, 0.5103, 0.8992, 0.5457, 0.8334, 0.5001, 0.8307, 0.4779, 0.899, 0.4729, 0.8997, 0.4936, 0.9238, 0.1122, 0.9272, 0.1035, 0.9407, 0.115, 0.9331, 0.1196, 0.9001, 0.1337, 0.9017, 0.1248, 0.9078, 0.1184, 0.9145, 0.1166, 0.9212, 0.1179, 0.9278, 0.1233, 0.9286, 0.1326, 0.8803, 0.1334, 0.8869, 0.115, 0.8956, 0.1205, 0.9016, 0.1247, 0.8999, 0.1337, 0.9412, 0.0733, 0.9414, 0.09297, 0.9272, 0.1035, 0.9152, 0.1037, 0.9016, 0.1027, 0.8886, 0.09125, 0.8904, 0.07197, 0.9388, 0.05592, 0.9412, 0.0733, 0.8904, 0.07197, 0.8937, 0.05474, 0.8811, 0.15, 0.8803, 0.1334, 0.8999, 0.1337, 0.9013, 0.1452, 0.9015, 0.1452, 0.9001, 0.1337, 0.9286, 0.1326, 0.9259, 0.1456, 0.9262, 0.1457, 0.9288, 0.1326, 0.9475, 0.1323, 0.9475, 0.1483, 0.9052, 0.1122, 0.9016, 0.1027, 0.9152, 0.1037, 0.9147, 0.1107, 0.9078, 0.1184, 0.9052, 0.1122, 0.9147, 0.1107, 0.9145, 0.1166, 0.9212, 0.1179, 0.9238, 0.1122, 0.9331, 0.1196, 0.9279, 0.1232, 0.9016, 0.1247, 0.8956, 0.1205, 0.9052, 0.1122, 0.9078, 0.1184, 0.8956, 0.1205, 0.8869, 0.115, 0.9016, 0.1027, 0.9052, 0.1122, 0.9145, 0.1166, 0.9147, 0.1107, 0.9238, 0.1122, 0.9212, 0.1179, 0.9147, 0.1107, 0.9152, 0.1037, 0.9272, 0.1035, 0.9238, 0.1122, 0.824, 0.8303, 0.8408, 0.8389, 0.8304, 0.8542, 0.8094, 0.8422, 0.8536, 0.9171, 0.8612, 0.9354, 0.8514, 0.9491, 0.8316, 0.9478, 0.8388, 0.9086, 0.8536, 0.9171, 0.8316, 0.9478, 0.8182, 0.9374, 0.8477, 0.7939, 0.8612, 0.8043, 0.8521, 0.8203, 0.8358, 0.811, 0.7451, 0.9486, 0.7569, 0.9595, 0.7456, 0.9765, 0.7332, 0.9664, 0.7612, 0.9194, 0.7704, 0.9112, 0.7772, 0.916, 0.7841, 0.9208, 0.7751, 0.9336, 0.8358, 0.811, 0.8521, 0.8203, 0.8408, 0.8389, 0.824, 0.8303, 0.7493, 0.9308, 0.7669, 0.9452, 0.7569, 0.9595, 0.7451, 0.9486, 0.7851, 0.9047, 0.7921, 0.9093, 0.7841, 0.9208, 0.7772, 0.916, 0.778, 0.8637, 0.7883, 0.8694, 0.7897, 0.8829, 0.7853, 0.8924, 0.7786, 0.8998, 0.7654, 0.904, 0.7559, 0.8965, 0.822, 0.8667, 0.8127, 0.8804, 0.8053, 0.8754, 0.7979, 0.8705, 0.8026, 0.8583, 0.8059, 0.9313, 0.7929, 0.923, 0.7921, 0.9093, 0.7966, 0.9007, 0.8041, 0.8927, 0.8173, 0.8893, 0.8291, 0.8989, 0.8182, 0.9374, 0.8059, 0.9313, 0.8291, 0.8989, 0.8388, 0.9086, 0.8304, 0.8542, 0.822, 0.8667, 0.8026, 0.8583, 0.8094, 0.8422, 0.7637, 0.8567, 0.778, 0.8637, 0.7559, 0.8965, 0.7441, 0.8859, 0.7493, 0.9308, 0.7612, 0.9194, 0.7751, 0.9336, 0.7669, 0.9452, 0.7971, 0.8876, 0.8041, 0.8927, 0.7966, 0.9007, 0.791, 0.8965, 0.7897, 0.8829, 0.7971, 0.8876, 0.791, 0.8965, 0.7853, 0.8924, 0.7786, 0.8998, 0.7851, 0.9047, 0.7772, 0.916, 0.7704, 0.9112, 0.7979, 0.8705, 0.8053, 0.8754, 0.7971, 0.8876, 0.7897, 0.8829, 0.8053, 0.8754, 0.8127, 0.8804, 0.8041, 0.8927, 0.7971, 0.8876, 0.7853, 0.8924, 0.791, 0.8965, 0.7851, 0.9047, 0.7786, 0.8998, 0.791, 0.8965, 0.7966, 0.9007, 0.7921, 0.9093, 0.7851, 0.9047, 0.3335, 0.3706, 0.3358, 0.3572, 0.3442, 0.3594, 0.04553, 0.7531, 0.05277, 0.7748, 0.01192, 0.7748, 0.0263, 0.7515, 0.1092, 0.7748, 0.05277, 0.7748, 0.04553, 0.7531, 0.1015, 0.7521, 0.08712, 0.7383, 0.03691, 0.7382, 0.02938, 0.7154, 0.07453, 0.714, 0.1015, 0.7521, 0.04553, 0.7531, 0.03691, 0.7382, 0.08712, 0.7383, 0.2403, 0.7458, 0.1873, 0.7518, 0.1856, 0.7327, 0.2306, 0.7305, 0.1873, 0.7518, 0.144, 0.7517, 0.1346, 0.7353, 0.1856, 0.7327, 0.144, 0.7517, 0.1015, 0.7521, 0.08712, 0.7383, 0.1346, 0.7353, 0.2306, 0.7305, 0.1856, 0.7327, 0.1764, 0.7074, 0.2172, 0.7086, 0.1856, 0.7327, 0.1346, 0.7353, 0.1239, 0.7117, 0.1764, 0.7074, 0.1346, 0.7353, 0.08712, 0.7383, 0.07453, 0.714, 0.1239, 0.7117, 0.2375, 0.7748, 0.1848, 0.7748, 0.1873, 0.7518, 0.2403, 0.7458, 0.1848, 0.7748, 0.1476, 0.7748, 0.144, 0.7517, 0.1873, 0.7518, 0.1476, 0.7748, 0.1092, 0.7748, 0.1015, 0.7521, 0.144, 0.7517, 0.5516, 0.8779, 0.6097, 0.8581, 0.6096, 0.9037, 0.5515, 0.8974, 0.5516, 0.8383, 0.6097, 0.8581, 0.5518, 0.8581, 0.1795, 0.9874, 0.1248, 0.8758, 0.1795, 0.866, 0.9334, 0.4971, 0.9881, 0.3855, 0.9881, 0.507])
me_cube.materials.append(mat_material)
me_cube.use_remesh_preserve_volume = False
me_cube.use_remesh_preserve_attributes = False
me_cube.use_mirror_vertex_groups = False
me_cube.use_paint_bone_selection = False
me_cube.use_paint_mask = True
me_cube.update()
arm_armature = bpy.data.armatures.new('Armature')  # bones are not reproduced

# ---- objects
ob_wolf_armature = bpy.data.objects.new('wolf_armature', arm_armature)
ob_wolf = bpy.data.objects.new('wolf', me_cube)

# ---- transforms, parenting, visibility, modifiers, constraints
ob_wolf_armature.location = (0.9597, 0.0, 0.001785)
ob_wolf_armature.show_in_front = True
ob_wolf_armature.lineart.crease_threshold = 0.0
ob_wolf.parent = ob_wolf_armature
ob_wolf.matrix_parent_inverse = Matrix(((1.0, 0.0, 0.0, -0.9597), (0.0, 1.0, 0.0, 0.0), (0.0, 0.0, 1.0, -0.001785), (0.0, 0.0, 0.0, 1.0)))
ob_wolf.location = (0.0, 0.0, 0.0)
ob_wolf.lock_rotations_4d = False
ob_wolf.empty_display_type = 'ARROWS'
ob_wolf.lineart.crease_threshold = 0.0
_vg = ob_wolf.vertex_groups.new(name='body_1')
for _i, _w in zip([6, 8, 9, 11, 35, 36, 37, 38, 39, 40, 41, 126, 127, 128, 130, 131, 133, 138, 140, 142, 143, 153, 177, 178, 179, 180, 181, 182, 183, 184], [0.001282, 0.06985, 0.07852, 0.03564, 0.05819, 0.02196, 0.02608, 0.03815, 0.04324, 0.03385, 0.03647, 0.4396, 0.001282, 0.04854, 0.06985, 0.07852, 0.03564, 0.03071, 0.08964, 0.3579, 0.05932, 0.04754, 0.05819, 0.02196, 0.01747, 0.02608, 0.03815, 0.04324, 0.03385, 0.03647]): _vg.add([_i], _w, 'REPLACE')
_vg = ob_wolf.vertex_groups.new(name='body_2')
for _i, _w in zip([8, 11, 12, 14, 15, 16, 17, 18, 19, 23, 24, 25, 35, 38, 39, 40, 41, 126, 130, 133, 143, 146, 148, 149, 150, 151, 152, 153, 154, 155, 156, 157, 158, 159, 164, 165, 166, 167, 177, 181, 182, 183, 184], [0.07719, 0.009556, 0.02003, 0.8614, 0.8905, 0.1252, 0.09079, 0.7153, 0.02066, 0.004653, 0.04289, 0.00438, 0.003907, 0.003143, 0.002209, 0.0007891, 0.0006029, 0.1517, 0.07719, 0.009556, 0.004354, 0.02003, 0.8614, 0.8905, 0.1252, 0.1553, 0.8713, 0.8667, 0.09079, 0.7153, 0.02066, 0.08214, 0.6662, 0.06911, 0.004653, 0.008973, 0.04289, 0.00438, 0.003907, 0.003143, 0.002209, 0.0007891, 0.0006029]): _vg.add([_i], _w, 'REPLACE')
_vg = ob_wolf.vertex_groups.new(name='body_3')
for _i, _w in zip([12, 15, 16, 19, 25, 110, 111, 144, 146, 149, 150, 151, 152, 156, 158, 159, 163, 167, 254, 255], [0.1875, 0.06994, 0.6967, 0.02237, 0.02979, 0.04857, 0.07398, 0.01041, 0.1875, 0.06994, 0.6967, 0.6787, 0.08895, 0.02237, 0.001427, 0.2109, 0.06388, 0.02979, 0.04857, 0.07398]): _vg.add([_i], _w, 'REPLACE')
_vg = ob_wolf.vertex_groups.new(name='tail_1')
for _i, _w in zip([12, 13, 16, 110, 111, 114, 115, 116, 118, 119, 144, 145, 146, 147, 150, 151, 253, 254, 255, 260, 261, 262, 263, 264, 265, 266, 267, 270, 271], [0.6819, 0.03705, 0.09187, 0.8706, 0.8736, 0.966, 0.4528, 0.02441, 0.1492, 0.9463, 0.9474, 0.05778, 0.6819, 0.03705, 0.09187, 0.1327, 0.8718, 0.8706, 0.8736, 0.966, 0.4528, 0.02441, 0.06762, 0.4942, 0.9293, 0.8796, 0.05901, 0.1492, 0.9463]): _vg.add([_i], _w, 'REPLACE')
_vg = ob_wolf.vertex_groups.new(name='tail_2')
for _i, _w in zip([112, 113, 114, 115, 116, 117, 118, 119, 256, 257, 258, 259, 260, 261, 262, 263, 264, 265, 266, 267, 268, 269, 270, 271], [1.004, 0.999, 0.006106, 0.5469, 0.9628, 1.001, 0.8502, 0.0378, 0.9952, 1.002, 1.004, 0.999, 0.006106, 0.5469, 0.9628, 0.9323, 0.5056, 0.06646, 0.1073, 0.9403, 1.0, 1.001, 0.8502, 0.0378]): _vg.add([_i], _w, 'REPLACE')
_vg = ob_wolf.vertex_groups.new(name='leg_front_1.L')
for _i, _w in zip([6, 8, 9, 10, 14, 17, 18, 20, 23, 24, 26, 42, 44, 45, 47, 126, 128, 140, 142, 157, 158, 165], [0.01261, 0.1252, 0.1527, 0.9011, 0.06247, 0.8853, 0.1237, 0.8773, 0.9187, 0.8877, 0.958, 0.007188, 0.01841, 0.01014, 0.01459, 0.02264, 0.4099, 0.02604, 0.08716, 0.4231, 0.07413, 0.4434]): _vg.add([_i], _w, 'REPLACE')
_vg = ob_wolf.vertex_groups.new(name='leg_front_2.L')
for _i, _w in zip([20, 23, 24, 26, 28, 29, 30, 31, 32, 33, 42, 43, 44, 45, 46, 47, 54, 55, 56, 57, 58, 59, 63, 64, 65, 66, 67, 128, 157, 165], [0.07735, 0.004197, 0.05241, 0.01361, 0.121, 0.1339, 0.4823, 0.573, 0.5666, 0.4975, 0.9476, 0.9723, 0.9586, 0.9637, 0.9682, 0.9147, 0.1865, 0.9151, 0.24, 0.7751, 0.9135, 0.7926, 0.004096, 0.0312, 0.06503, 0.05581, 0.05069, 0.02248, 0.01324, 0.01001]): _vg.add([_i], _w, 'REPLACE')
_vg = ob_wolf.vertex_groups.new(name='foot_front.L')
for _i, _w in zip([28, 29, 30, 31, 32, 33, 47, 54, 55, 56, 57, 58, 59, 60, 61, 62, 63, 64, 65, 66, 67, 68, 69, 70, 71, 72, 73, 74, 75, 76, 77, 78], [0.8788, 0.866, 0.5176, 0.4268, 0.4332, 0.5024, 0.05285, 0.8123, 0.08371, 0.7578, 0.2242, 0.08548, 0.2071, 0.9848, 0.9798, 0.9752, 0.9727, 0.9593, 0.9344, 0.9438, 0.9492, 0.9965, 0.9781, 0.9813, 0.9945, 0.998, 0.9933, 0.9918, 0.9942, 0.9956, 0.9913, 0.9956]): _vg.add([_i], _w, 'REPLACE')
_vg = ob_wolf.vertex_groups.new(name='leg_back_1.L')
for _i, _w in zip([12, 13, 16, 18, 19, 21, 22, 25, 27, 48, 50, 52, 53, 110, 111, 145, 151, 158, 159, 163, 253], [0.0906, 0.9359, 0.08175, 0.1321, 0.9027, 0.9218, 0.9502, 0.8587, 0.9506, 0.0005124, 0.00625, 0.004676, 0.01786, 0.06433, 0.01982, 0.4356, 0.004143, 0.07117, 0.3274, 0.4269, 0.03849]): _vg.add([_i], _w, 'REPLACE')
_vg = ob_wolf.vertex_groups.new(name='leg_back_2.L')
for _i, _w in zip([21, 25, 27, 48, 49, 50, 51, 52, 53, 79, 80, 81, 82, 83, 84, 85, 86, 87, 88, 89, 90, 93, 96, 97, 98, 145, 159, 163], [0.06429, 0.06236, 0.02403, 0.9379, 0.9682, 0.9376, 0.9768, 0.9691, 0.9587, 0.06585, 0.08937, 0.242, 0.5211, 0.522, 0.2413, 0.2299, 0.9135, 0.1769, 0.7661, 0.9137, 0.7504, 0.006147, 0.04608, 0.06431, 0.02403, 0.02021, 0.01693, 0.01158]): _vg.add([_i], _w, 'REPLACE')
_vg = ob_wolf.vertex_groups.new(name='foot_back.L')
for _i, _w in zip([48, 50, 79, 80, 81, 82, 83, 84, 85, 86, 87, 88, 89, 90, 91, 92, 93, 94, 95, 96, 97, 98, 99, 100, 101, 102, 103, 104, 105, 106, 107, 108, 109], [0.02009, 0.01406, 0.934, 0.9105, 0.7579, 0.4788, 0.4779, 0.7585, 0.7684, 0.0857, 0.8218, 0.2337, 0.08524, 0.2489, 0.9905, 0.9838, 0.9717, 0.98, 0.9758, 0.9516, 0.9352, 0.9629, 0.9968, 0.9778, 0.9873, 0.9949, 0.9978, 0.9943, 0.9913, 0.9942, 0.9967, 0.9932, 0.9965]): _vg.add([_i], _w, 'REPLACE')
_vg = ob_wolf.vertex_groups.new(name='head')
for _i, _w in zip([0, 1, 2, 3, 4, 5, 6, 7, 8, 9, 10, 11, 14, 20, 34, 35, 36, 37, 38, 39, 40, 41, 120, 121, 122, 123, 124, 125, 126, 127, 128, 129, 130, 131, 132, 133, 134, 135, 136, 137, 138, 139, 140, 141, 142, 143, 148, 153, 160, 176, 177, 178, 179, 180, 181, 182, 183, 184], [0.9772, 0.9818, 0.9867, 0.9851, 0.9687, 0.9911, 0.9405, 0.9993, 0.7249, 0.7624, 0.06695, 1.026, 0.05408, 0.003971, 0.9957, 0.9554, 1.012, 0.9889, 1.003, 0.9911, 1.003, 0.9983, 0.9772, 0.9818, 0.9867, 0.9851, 0.9687, 0.9911, 0.3582, 0.9405, 0.07004, 0.9993, 0.7249, 0.7624, 0.06695, 1.026, 0.9673, 0.9807, 0.9892, 0.9854, 0.9328, 0.9948, 0.8548, 0.9943, 0.4575, 0.9528, 0.05408, 0.05058, 0.003971, 0.9957, 0.9554, 1.012, 0.9821, 0.9889, 1.003, 0.9911, 1.003, 0.9983]): _vg.add([_i], _w, 'REPLACE')
_vg = ob_wolf.vertex_groups.new(name='leg_front_1.R')
for _i, _w in zip([126, 127, 128, 130, 131, 132, 140, 142, 148, 154, 155, 157, 158, 160, 164, 165, 166, 168, 185, 187, 188, 190], [0.02264, 0.01261, 0.4099, 0.1252, 0.1527, 0.9011, 0.02604, 0.08716, 0.06247, 0.8853, 0.1237, 0.4231, 0.07413, 0.8773, 0.9187, 0.4434, 0.8877, 0.958, 0.007188, 0.01841, 0.01014, 0.01459]): _vg.add([_i], _w, 'REPLACE')
_vg = ob_wolf.vertex_groups.new(name='leg_front_2.R')
for _i, _w in zip([128, 157, 160, 164, 165, 166, 168, 170, 171, 172, 173, 174, 175, 185, 186, 187, 188, 189, 190, 197, 198, 199, 200, 201, 202, 206, 207, 208, 209, 210], [0.02248, 0.01324, 0.07735, 0.004197, 0.01001, 0.05241, 0.01361, 0.121, 0.1339, 0.4823, 0.573, 0.5666, 0.4975, 0.9476, 0.9723, 0.9586, 0.9637, 0.9682, 0.9147, 0.1865, 0.9151, 0.24, 0.7751, 0.9135, 0.7926, 0.004096, 0.0312, 0.06503, 0.05581, 0.05069]): _vg.add([_i], _w, 'REPLACE')
_vg = ob_wolf.vertex_groups.new(name='foot_front.R')
for _i, _w in zip([170, 171, 172, 173, 174, 175, 190, 197, 198, 199, 200, 201, 202, 203, 204, 205, 206, 207, 208, 209, 210, 211, 212, 213, 214, 215, 216, 217, 218, 219, 220, 221], [0.8788, 0.866, 0.5176, 0.4268, 0.4332, 0.5024, 0.05285, 0.8123, 0.08371, 0.7578, 0.2242, 0.08548, 0.2071, 0.9848, 0.9798, 0.9752, 0.9727, 0.9593, 0.9344, 0.9438, 0.9492, 0.9965, 0.9781, 0.9813, 0.9945, 0.998, 0.9933, 0.9918, 0.9942, 0.9956, 0.9913, 0.9956]): _vg.add([_i], _w, 'REPLACE')
_vg = ob_wolf.vertex_groups.new(name='leg_back_1.R')
for _i, _w in zip([145, 146, 147, 150, 151, 155, 156, 158, 159, 161, 162, 163, 167, 169, 191, 193, 195, 196, 253, 254, 255], [0.4356, 0.0906, 0.9359, 0.08175, 0.004143, 0.1321, 0.9027, 0.07117, 0.3274, 0.9218, 0.9502, 0.4269, 0.8587, 0.9506, 0.0005124, 0.00625, 0.004676, 0.01786, 0.03849, 0.06433, 0.01982]): _vg.add([_i], _w, 'REPLACE')
_vg = ob_wolf.vertex_groups.new(name='leg_back_2.R')
for _i, _w in zip([145, 159, 161, 163, 167, 169, 191, 192, 193, 194, 195, 196, 222, 223, 224, 225, 226, 227, 228, 229, 230, 231, 232, 233, 236, 239, 240, 241], [0.02021, 0.01693, 0.06429, 0.01158, 0.06236, 0.02403, 0.9379, 0.9682, 0.9376, 0.9768, 0.9691, 0.9587, 0.06585, 0.08937, 0.242, 0.5211, 0.522, 0.2413, 0.2299, 0.9135, 0.1769, 0.7661, 0.9137, 0.7504, 0.006147, 0.04608, 0.06431, 0.02403]): _vg.add([_i], _w, 'REPLACE')
_vg = ob_wolf.vertex_groups.new(name='foot_back.R')
for _i, _w in zip([191, 193, 222, 223, 224, 225, 226, 227, 228, 229, 230, 231, 232, 233, 234, 235, 236, 237, 238, 239, 240, 241, 242, 243, 244, 245, 246, 247, 248, 249, 250, 251, 252], [0.02009, 0.01406, 0.934, 0.9105, 0.7579, 0.4788, 0.4779, 0.7585, 0.7684, 0.0857, 0.8218, 0.2337, 0.08524, 0.2489, 0.9905, 0.9838, 0.9717, 0.98, 0.9758, 0.9516, 0.9352, 0.9629, 0.9968, 0.9778, 0.9873, 0.9949, 0.9978, 0.9943, 0.9913, 0.9942, 0.9967, 0.9932, 0.9965]): _vg.add([_i], _w, 'REPLACE')
_m = ob_wolf.modifiers.new('Armature', 'ARMATURE')
_m.object = ob_wolf_armature

# ---- collection membership
col_collection_1.objects.link(ob_wolf_armature)
col_collection_1.objects.link(ob_wolf)

# ---- scene / render settings (as saved in the file)
scene.frame_start = 1; scene.frame_end = 32; scene.frame_set(27)
scene.render.engine = 'BLENDER_EEVEE_NEXT'
scene.render.resolution_percentage = 50
scene.render.dither_intensity = 0.0
scene.cycles.use_denoising = False
scene.cycles.samples = 128
scene.cycles.sampling_pattern = 'TABULATED_SOBOL'
scene.cycles.use_adaptive_sampling = False
scene.cycles.use_light_tree = False
scene.cycles.blur_glossy = 0.0
scene.cycles.sample_clamp_indirect = 0.0
scene.view_settings.view_transform = 'Standard'
bpy.context.view_layer.update()

# ---- added for rendering (the .blend has no active camera and no usable light): camera, sun
cam_auto = bpy.data.cameras.new('AutoCamera')
cam_auto.lens = 50.0
cam_auto.sensor_width = 36.0
cam_auto.clip_end = 1000.0
ob_auto_camera = bpy.data.objects.new('AutoCamera', cam_auto)
scene.collection.objects.link(ob_auto_camera)
ob_auto_camera.location = (5.99025, -7.97088, 7.72608)
ob_auto_camera.rotation_euler = (1.09748, -7.21219e-08, 0.694738)
scene.camera = ob_auto_camera
light_auto_sun = bpy.data.lights.new('AutoSun', 'SUN')
light_auto_sun.energy = 3.0
light_auto_sun.angle = 0.0523599
ob_auto_sun = bpy.data.objects.new('AutoSun', light_auto_sun)
scene.collection.objects.link(ob_auto_sun)
ob_auto_sun.rotation_euler = (0.872665, 0.174533, 0.523599)
bpy.context.view_layer.update()
